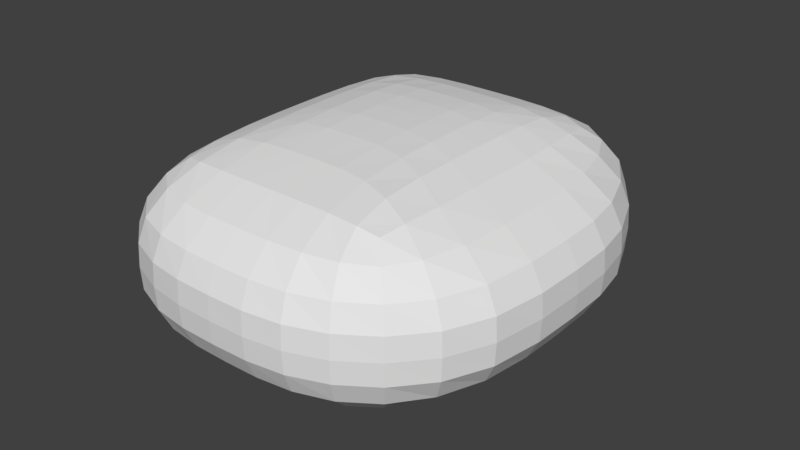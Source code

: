 # Source: cell.blend  (saved by Blender 2.78.0; exported with 4.5.12 LTS)
import bpy
from mathutils import Matrix  # noqa: F401  (used for matrix-valued properties, if any)

bpy.ops.wm.read_factory_settings(use_empty=True)
scene = bpy.context.scene
scene.name = 'Scene'

# ---- collections
col_collection_1 = bpy.data.collections.new('Collection 1'); scene.collection.children.link(col_collection_1)

# ---- materials (node trees are filled in below, after node groups)
mat_material = bpy.data.materials.new('Material')
mat_material.alpha_threshold = 0.0
mat_material.use_transparent_shadow = False
mat_material.roughness = 0.5
mat_material.line_color = (0.0, 0.0, 0.0, 1.0)

# ---- material node trees

# ---- world
world_world = bpy.data.worlds.new('World'); scene.world = world_world
world_world.color = (0.05088, 0.05088, 0.05088)
world_world.use_sun_shadow = False
world_world.sun_shadow_jitter_overblur = 0.0
world_world.cycles.sampling_method = 'MANUAL'

# ---- meshes
me_cube = bpy.data.meshes.new('Cube')
me_cube.from_pydata([(0.7117, 0.8998, -1.0), (0.7117, -0.991, -1.0), (-0.7117, -0.991, -1.0), (-0.7117, 0.8998, -1.0), (0.7869, 0.9747, 0.2239), (0.7869, -1.066, 0.2239), (-0.7869, -1.066, 0.2239), (-0.7869, 0.9747, 0.2239), (0.7117, 0.008073, -1.0), (-0.7117, 0.008073, -1.0), (0.7869, 0.008513, 0.2239), (-0.7869, 0.008513, 0.2239), (1.444e-07, 0.8998, -1.0), (1.719e-08, -0.991, -1.0), (1.607e-07, 0.9747, 0.2239), (-4.491e-07, -1.066, 0.2239), (0.005688, 0.08954, 0.3115), (5.96e-08, 0.008073, -1.109), (1.0, 1.187, -0.3881), (1.0, -1.28, -0.3881), (-1.0, -1.28, -0.3881), (-1.0, 1.187, -0.3881), (-1.246, 0.009762, -0.3881), (1.354, 0.009761, -0.3881), (2.086e-07, 1.502, -0.3881), (-2.682e-07, -1.529, -0.3881), (0.7117, -0.3512, -1.0), (0.7869, -0.6692, 0.2239), (-0.7117, -0.3512, -1.0), (-0.7869, -0.3888, 0.2239), (0.005688, -0.3077, 0.3115), (3.84e-08, -0.3512, -1.109), (-1.246, -0.7756, -0.3881), (1.354, -0.7756, -0.3881), (-0.7117, 0.3604, -1.0), (-0.7869, 0.3981, 0.2239), (0.7117, 0.3604, -1.0), (0.7869, 0.3981, 0.2239), (1.02e-07, 0.3604, -1.109), (0.005688, 0.4791, 0.3115), (1.354, 0.5049, -0.3881), (-1.246, 0.5049, -0.3881), (0.3991, 0.08954, 0.3115), (0.3558, 0.8998, -1.0), (0.3558, -0.991, -1.0), (0.3934, 0.9747, 0.2239), (0.3934, -1.066, 0.2239), (0.3558, 0.008073, -1.109), (0.5, -1.529, -0.3881), (0.5, 1.502, -0.3881), (0.3558, -0.3512, -1.109), (0.3991, -0.3077, 0.3115), (0.3991, 0.4791, 0.3115), (0.3558, 0.3604, -1.109), (-0.3558, 0.8998, -1.0), (-0.3558, -0.991, -1.0), (-0.3934, 0.9747, 0.2239), (-0.3934, -1.066, 0.2239), (-0.3558, 0.008073, -1.109), (-0.3878, 0.08954, 0.3115), (-0.5, 1.502, -0.3881), (-0.5, -1.529, -0.3881), (-0.3878, -0.3077, 0.3115), (-0.3558, -0.3512, -1.109), (-0.3558, 0.3604, -1.109), (-0.3878, 0.4791, 0.3115), (1.0, 1.187, -0.08208), (1.0, -1.28, -0.08208), (-1.0, -1.28, -0.08208), (-1.0, 1.187, -0.08208), (2.235e-07, 1.502, -0.08208), (-1.246, 0.009762, -0.08208), (1.354, 0.009761, -0.08208), (-4.023e-07, -1.529, -0.08208), (-1.246, -0.4951, -0.08208), (1.354, -0.7756, -0.08208), (1.354, 0.5049, -0.08208), (-1.246, 0.5049, -0.08208), (0.5, 1.502, -0.08208), (0.5, -1.529, -0.08208), (-0.5, 1.502, -0.08208), (-0.5, -1.529, -0.08208), (-1.246, 0.009762, -0.694), (1.354, 0.009761, -0.694), (-1.341e-07, -1.529, -0.694), (1.0, 1.187, -0.694), (1.0, -1.28, -0.694), (-1.0, -1.28, -0.694), (-1.0, 1.187, -0.694), (1.937e-07, 1.502, -0.694), (1.354, -0.7756, -0.694), (-1.246, -0.7756, -0.694), (-1.246, 0.5049, -0.694), (1.354, 0.5049, -0.694), (0.5, -1.529, -0.694), (0.5, 1.502, -0.694), (-0.5, -1.529, -0.694), (-0.5, 1.502, -0.694)], [], [(63, 55, 2, 28), (62, 29, 6, 57), (75, 27, 5, 67), (81, 57, 6, 68), (77, 35, 7, 69), (97, 54, 3, 88), (74, 29, 11, 71), (76, 37, 10, 72), (65, 35, 11, 59), (64, 58, 9, 34), (53, 47, 17, 38), (52, 39, 16, 42), (95, 43, 12, 89), (79, 46, 15, 73), (51, 30, 15, 46), (50, 44, 13, 31), (94, 48, 25, 84), (78, 49, 24, 70), (93, 40, 23, 83), (91, 32, 22, 82), (80, 60, 21, 69), (92, 41, 21, 88), (96, 61, 20, 87), (90, 33, 19, 86), (83, 23, 33, 90), (87, 20, 32, 91), (47, 50, 31, 17), (42, 16, 30, 51), (68, 6, 29, 74), (72, 10, 27, 75), (59, 11, 29, 62), (58, 63, 28, 9), (82, 22, 41, 92), (85, 18, 40, 93), (45, 14, 39, 52), (43, 53, 38, 12), (54, 64, 34, 3), (56, 7, 35, 65), (66, 4, 37, 76), (71, 11, 35, 77), (0, 36, 53, 43), (4, 45, 52, 37), (10, 42, 51, 27), (8, 26, 50, 47), (66, 18, 49, 78), (86, 19, 48, 94), (26, 1, 44, 50), (27, 51, 46, 5), (67, 5, 46, 79), (85, 0, 43, 95), (37, 52, 42, 10), (36, 8, 47, 53), (14, 56, 65, 39), (12, 38, 64, 54), (17, 31, 63, 58), (16, 59, 62, 30), (84, 25, 61, 96), (70, 24, 60, 80), (38, 17, 58, 64), (39, 65, 59, 16), (89, 12, 54, 97), (73, 15, 57, 81), (30, 62, 57, 15), (31, 13, 55, 63), (25, 73, 81, 61), (14, 70, 80, 56), (19, 67, 79, 48), (4, 66, 78, 45), (22, 71, 77, 41), (18, 66, 76, 40), (23, 72, 75, 33), (20, 68, 74, 32), (56, 80, 69, 7), (45, 78, 70, 14), (48, 79, 73, 25), (40, 76, 72, 23), (32, 74, 71, 22), (41, 77, 69, 21), (61, 81, 68, 20), (33, 75, 67, 19), (24, 89, 97, 60), (13, 84, 96, 55), (18, 85, 95, 49), (1, 86, 94, 44), (0, 85, 93, 36), (9, 82, 92, 34), (2, 87, 91, 28), (8, 83, 90, 26), (26, 90, 86, 1), (55, 96, 87, 2), (34, 92, 88, 3), (28, 91, 82, 9), (36, 93, 83, 8), (44, 94, 84, 13), (49, 95, 89, 24), (60, 97, 88, 21)])
me_cube.materials.append(mat_material)
me_cube.use_remesh_preserve_volume = False
me_cube.use_remesh_preserve_attributes = False
me_cube.use_mirror_vertex_groups = False
me_cube.update()

# ---- objects
ob_cube = bpy.data.objects.new('Cube', me_cube)

# ---- transforms, parenting, visibility, modifiers, constraints
ob_cube.location = (0.0, 0.0, 0.4871)
ob_cube.lock_rotations_4d = False
ob_cube.empty_display_type = 'ARROWS'
ob_cube.lineart.crease_threshold = 0.0
_m = ob_cube.modifiers.new('Subsurf', 'SUBSURF')
_m.uv_smooth = 'PRESERVE_CORNERS'
_m.quality = 1
_m.render_levels = 1
_m.show_only_control_edges = False

# ---- collection membership
col_collection_1.objects.link(ob_cube)

# ---- scene / render settings (as saved in the file)
scene.frame_start = 1; scene.frame_end = 250; scene.frame_set(1)
scene.render.engine = 'BLENDER_EEVEE_NEXT'
scene.render.resolution_percentage = 50
scene.render.dither_intensity = 0.0
scene.cycles.use_denoising = False
scene.cycles.samples = 128
scene.cycles.sampling_pattern = 'TABULATED_SOBOL'
scene.cycles.light_sampling_threshold = 0.0
scene.cycles.use_adaptive_sampling = False
scene.cycles.use_light_tree = False
scene.cycles.blur_glossy = 0.0
scene.cycles.sample_clamp_indirect = 0.0
scene.view_settings.view_transform = 'Standard'
bpy.context.view_layer.update()

# ---- added for rendering (the .blend has no active camera and no usable light): camera, sun
cam_auto = bpy.data.cameras.new('AutoCamera')
cam_auto.lens = 50.0
cam_auto.sensor_width = 36.0
cam_auto.clip_end = 1000.0
ob_auto_camera = bpy.data.objects.new('AutoCamera', cam_auto)
scene.collection.objects.link(ob_auto_camera)
ob_auto_camera.location = (3.97574, -4.7192, 3.22574)
ob_auto_camera.rotation_euler = (1.09748, -7.21219e-08, 0.694738)
scene.camera = ob_auto_camera
light_auto_sun = bpy.data.lights.new('AutoSun', 'SUN')
light_auto_sun.energy = 3.0
light_auto_sun.angle = 0.0523599
ob_auto_sun = bpy.data.objects.new('AutoSun', light_auto_sun)
scene.collection.objects.link(ob_auto_sun)
ob_auto_sun.rotation_euler = (0.872665, 0.174533, 0.523599)
bpy.context.view_layer.update()
